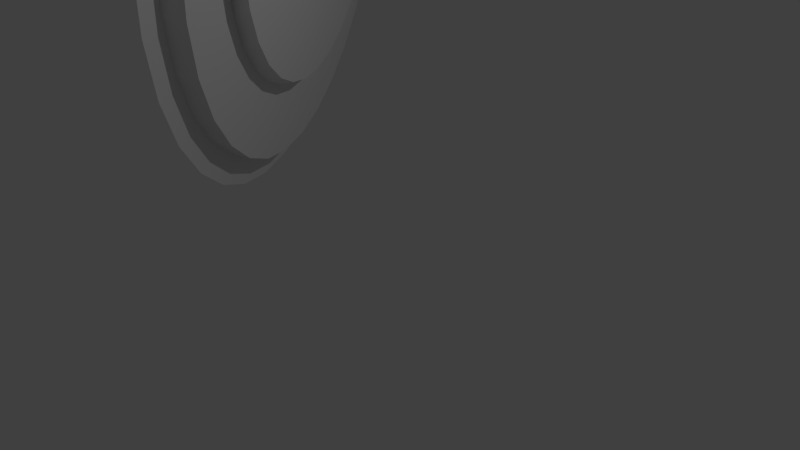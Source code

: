 # Source: New_shield.blend  (saved by Blender 2.70.0; exported with 4.5.12 LTS)
import bpy
from mathutils import Matrix  # noqa: F401  (used for matrix-valued properties, if any)

bpy.ops.wm.read_factory_settings(use_empty=True)
scene = bpy.context.scene
scene.name = 'Scene'

# ---- collections
col_collection_1 = bpy.data.collections.new('Collection 1'); scene.collection.children.link(col_collection_1)

# ---- materials (node trees are filled in below, after node groups)
mat_material_001 = bpy.data.materials.new('Material.001')
mat_material_001.alpha_threshold = 0.0
mat_material_001.use_transparent_shadow = False
mat_material_001.diffuse_color = (0.1424, 0.02838, 0.02838, 1.0)
mat_material_001.specular_color = (0.1376, 0.02426, 0.03328)
mat_material_001.roughness = 0.5
mat_material_001.line_color = (0.0, 0.0, 0.0, 1.0)

# ---- material node trees

# ---- world
world_world = bpy.data.worlds.new('World'); scene.world = world_world
world_world.color = (0.05088, 0.05088, 0.05088)
world_world.use_sun_shadow = False
world_world.sun_shadow_jitter_overblur = 0.0
world_world.cycles.sampling_method = 'MANUAL'
world_world.cycles.sample_map_resolution = 256

# ---- cameras
cam_camera = bpy.data.cameras.new('Camera')
cam_camera.clip_end = 100.0
cam_camera.lens = 35.0
cam_camera.sensor_width = 32.0
cam_camera.sensor_height = 18.0
cam_camera.ortho_scale = 7.314
cam_camera.dof.focus_distance = 0.0
cam_camera.dof.aperture_fstop = 128.0

# ---- lights
light_lamp = bpy.data.lights.new('Lamp', 'POINT')
light_lamp.transmission_factor = 0.0
light_lamp.cutoff_distance = 30.0
light_lamp.energy = 100.0
light_lamp.shadow_buffer_clip_start = 1.001
light_lamp.shadow_soft_size = 0.1
light_lamp.shadow_maximum_resolution = 0.006
light_lamp.use_absolute_resolution = True
light_lamp.cycles.use_multiple_importance_sampling = False

# ---- meshes
me_cube_006 = bpy.data.meshes.new('Cube.006')
me_cube_006.from_pydata([(-0.7574, -0.7808, -1.079), (-0.7574, 1.219, -1.079), (1.243, 1.219, -1.079), (1.243, -0.7808, -1.079), (-0.7574, -0.7808, 0.9209), (-0.7574, 1.219, 0.9209), (1.243, 1.219, 0.9209), (1.243, -0.7808, 0.9209)], [], [(4, 5, 1, 0), (5, 6, 2, 1), (6, 7, 3, 2), (7, 4, 0, 3), (0, 1, 2, 3), (7, 6, 5, 4)])
me_cube_006.materials.append(mat_material_001)
me_cube_006.use_remesh_preserve_volume = False
me_cube_006.use_remesh_preserve_attributes = False
me_cube_006.use_mirror_vertex_groups = False
me_cube_006.update()
me_cube_005 = bpy.data.meshes.new('Cube.005')
me_cube_005.from_pydata([(-1.0, -1.0, -1.0), (-1.0, 1.0, -1.0), (1.0, 1.0, -1.0), (1.0, -1.0, -1.0), (-1.0, -1.0, 1.0), (-1.0, 1.0, 1.0), (1.0, 1.0, 1.0), (1.0, -1.0, 1.0)], [], [(4, 5, 1, 0), (5, 6, 2, 1), (6, 7, 3, 2), (7, 4, 0, 3), (0, 1, 2, 3), (7, 6, 5, 4)])
me_cube_005.use_remesh_preserve_volume = False
me_cube_005.use_remesh_preserve_attributes = False
me_cube_005.use_mirror_vertex_groups = False
me_cube_005.update()
me_cube_004 = bpy.data.meshes.new('Cube.004')
me_cube_004.from_pydata([(-1.0, -1.0, -1.0), (-1.0, 1.0, -1.0), (1.0, 1.0, -1.0), (1.0, -1.0, -1.0), (-1.0, -1.0, 1.0), (-1.0, 1.0, 1.0), (1.0, 1.0, 1.0), (1.0, -1.0, 1.0)], [], [(4, 5, 1, 0), (5, 6, 2, 1), (6, 7, 3, 2), (7, 4, 0, 3), (0, 1, 2, 3), (7, 6, 5, 4)])
me_cube_004.use_remesh_preserve_volume = False
me_cube_004.use_remesh_preserve_attributes = False
me_cube_004.use_mirror_vertex_groups = False
me_cube_004.update()
me_circle = bpy.data.meshes.new('Circle')
me_circle.from_pydata([(0.0, 1.0, 0.0), (-0.1951, 0.9808, 0.0), (-0.3827, 0.9239, 0.0), (-0.5556, 0.8315, 0.0), (-0.7071, 0.7071, 0.0), (-0.8315, 0.5556, 0.0), (-0.9239, 0.3827, 0.0), (-0.9808, 0.1951, 0.0), (-1.0, 7.55e-08, 0.0), (-0.9808, -0.1951, 0.0), (-0.9239, -0.3827, 0.0), (-0.8315, -0.5556, 0.0), (-0.7071, -0.7071, 0.0), (-0.5556, -0.8315, 0.0), (-0.3827, -0.9239, 0.0), (-0.1951, -0.9808, 0.0), (3.258e-07, -1.0, 0.0), (0.1951, -0.9808, 0.0), (0.3827, -0.9239, 0.0), (0.5556, -0.8315, 0.0), (0.7071, -0.7071, 0.0), (0.8315, -0.5556, 0.0), (0.9239, -0.3827, 0.0), (0.9808, -0.1951, 0.0), (1.0, 9.656e-07, 0.0), (0.9808, 0.1951, 0.0), (0.9239, 0.3827, 0.0), (0.8315, 0.5556, 0.0), (0.7071, 0.7071, 0.0), (0.5556, 0.8315, 0.0), (0.3827, 0.9239, 0.0), (0.1951, 0.9808, 0.0), (-1.214e-08, 0.8978, 0.0), (-0.1752, 0.8806, 0.0), (-0.3436, 0.8295, 0.0), (-0.4988, 0.7465, 0.0), (-0.6348, 0.6348, 0.0), (-0.7465, 0.4988, 0.0), (-0.8295, 0.3436, 0.0), (-0.8806, 0.1752, 0.0), (-0.8978, 9.691e-08, 0.0), (-0.8806, -0.1752, 0.0), (-0.8295, -0.3436, 0.0), (-0.7465, -0.4988, 0.0), (-0.6348, -0.6348, 0.0), (-0.4988, -0.7465, 0.0), (-0.3436, -0.8295, 0.0), (-0.1752, -0.8806, 0.0), (2.804e-07, -0.8978, 0.0), (0.1752, -0.8806, 0.0), (0.3436, -0.8295, 0.0), (0.4988, -0.7465, 0.0), (0.6348, -0.6348, 0.0), (0.7465, -0.4988, 0.0), (0.8295, -0.3436, 0.0), (0.8806, -0.1752, 0.0), (0.8978, 8.96e-07, 0.0), (0.8806, 0.1752, 0.0), (0.8295, 0.3436, 0.0), (0.7465, 0.4988, 0.0), (0.6348, 0.6348, 0.0), (0.4988, 0.7465, 0.0), (0.3436, 0.8295, 0.0), (0.1752, 0.8806, 0.0), (-0.003548, 0.8978, -0.06741), (-0.1787, 0.8806, -0.06741), (-0.3471, 0.8295, -0.06741), (-0.5023, 0.7465, -0.06741), (-0.6384, 0.6348, -0.06741), (-0.75, 0.4988, -0.06741), (-0.833, 0.3436, -0.06741), (-0.8841, 0.1752, -0.06741), (-0.9014, 1.06e-07, -0.06741), (-0.8841, -0.1752, -0.06741), (-0.833, -0.3436, -0.06741), (-0.75, -0.4988, -0.06741), (-0.6384, -0.6348, -0.06741), (-0.5023, -0.7465, -0.06741), (-0.3471, -0.8295, -0.06741), (-0.1787, -0.8806, -0.06741), (-0.003547, -0.8978, -0.06741), (0.1716, -0.8806, -0.06741), (0.34, -0.8295, -0.06741), (0.4952, -0.7465, -0.06741), (0.6313, -0.6348, -0.06741), (0.743, -0.4988, -0.06741), (0.8259, -0.3436, -0.06741), (0.877, -0.1752, -0.06741), (0.8943, 9.051e-07, -0.06741), (0.877, 0.1752, -0.06741), (0.8259, 0.3436, -0.06741), (0.7429, 0.4988, -0.06741), (0.6313, 0.6348, -0.06741), (0.4952, 0.7465, -0.06741), (0.34, 0.8295, -0.06741), (0.1716, 0.8806, -0.06741), (-0.003548, 0.6523, -0.06741), (-0.1308, 0.6398, -0.06741), (-0.2532, 0.6027, -0.06741), (-0.366, 0.5424, -0.06741), (-0.4648, 0.4613, -0.06741), (-0.5459, 0.3624, -0.06741), (-0.6062, 0.2496, -0.06741), (-0.6433, 0.1273, -0.06741), (-0.6559, 1.585e-07, -0.06741), (-0.6433, -0.1273, -0.06741), (-0.6062, -0.2496, -0.06741), (-0.5459, -0.3624, -0.06741), (-0.4648, -0.4613, -0.06741), (-0.366, -0.5424, -0.06741), (-0.2532, -0.6027, -0.06741), (-0.1308, -0.6398, -0.06741), (-0.003548, -0.6523, -0.06741), (0.1237, -0.6398, -0.06741), (0.2461, -0.6027, -0.06741), (0.3589, -0.5424, -0.06741), (0.4577, -0.4613, -0.06741), (0.5388, -0.3624, -0.06741), (0.5991, -0.2496, -0.06741), (0.6362, -0.1273, -0.06741), (0.6488, 7.391e-07, -0.06741), (0.6362, 0.1273, -0.06741), (0.5991, 0.2496, -0.06741), (0.5388, 0.3624, -0.06741), (0.4577, 0.4613, -0.06741), (0.3589, 0.5424, -0.06741), (0.2461, 0.6027, -0.06741), (0.1237, 0.6398, -0.06741), (-0.01345, 0.6005, -0.1305), (-0.1407, 0.588, -0.1305), (-0.2631, 0.5509, -0.1305), (-0.3759, 0.4906, -0.1305), (-0.4747, 0.4095, -0.1305), (-0.5558, 0.3106, -0.1305), (-0.6161, 0.1978, -0.1305), (-0.6532, 0.07548, -0.1305), (-0.6658, -0.05178, -0.1305), (-0.6532, -0.179, -0.1305), (-0.6161, -0.3014, -0.1305), (-0.5558, -0.4142, -0.1305), (-0.4747, -0.513, -0.1305), (-0.3759, -0.5942, -0.1305), (-0.2631, -0.6544, -0.1305), (-0.1407, -0.6916, -0.1305), (-0.01345, -0.7041, -0.1305), (0.1138, -0.6916, -0.1305), (0.2362, -0.6544, -0.1305), (0.349, -0.5942, -0.1305), (0.4478, -0.513, -0.1305), (0.5289, -0.4142, -0.1305), (0.5892, -0.3014, -0.1305), (0.6263, -0.179, -0.1305), (0.6389, -0.05178, -0.1305), (0.6263, 0.07548, -0.1305), (0.5892, 0.1978, -0.1305), (0.5289, 0.3106, -0.1305), (0.4478, 0.4095, -0.1305), (0.349, 0.4906, -0.1305), (0.2362, 0.5509, -0.1305), (0.1138, 0.588, -0.1305), (-0.01345, 0.1223, -0.1305), (-0.04742, 0.119, -0.1305), (-0.08008, 0.1091, -0.1305), (-0.1102, 0.09297, -0.1305), (-0.1366, 0.07132, -0.1305), (-0.1582, 0.04494, -0.1305), (-0.1743, 0.01484, -0.1305), (-0.1842, -0.01782, -0.1305), (-0.1876, -0.05178, -0.1305), (-0.1842, -0.08575, -0.1305), (-0.1743, -0.1184, -0.1305), (-0.1582, -0.1485, -0.1305), (-0.1366, -0.1749, -0.1305), (-0.1102, -0.1965, -0.1305), (-0.08008, -0.2126, -0.1305), (-0.04742, -0.2225, -0.1305), (-0.01345, -0.2259, -0.1305), (0.02051, -0.2225, -0.1305), (0.05317, -0.2126, -0.1305), (0.08327, -0.1965, -0.1305), (0.1097, -0.1749, -0.1305), (0.1313, -0.1485, -0.1305), (0.1474, -0.1184, -0.1305), (0.1573, -0.08575, -0.1305), (0.1606, -0.05178, -0.1305), (0.1573, -0.01782, -0.1305), (0.1474, 0.01484, -0.1305), (0.1313, 0.04494, -0.1305), (0.1097, 0.07132, -0.1305), (0.08327, 0.09297, -0.1305), (0.05317, 0.1091, -0.1305), (0.02051, 0.119, -0.1305), (-0.007175, 0.1456, -0.1017), (-0.04114, 0.1423, -0.1017), (-0.0738, 0.1324, -0.1017), (-0.1039, 0.1163, -0.1017), (-0.1303, 0.09463, -0.1017), (-0.1519, 0.06824, -0.1017), (-0.168, 0.03815, -0.1017), (-0.1779, 0.005485, -0.1017), (-0.1813, -0.02848, -0.1017), (-0.1779, -0.06244, -0.1017), (-0.168, -0.0951, -0.1017), (-0.1519, -0.1252, -0.1017), (-0.1303, -0.1516, -0.1017), (-0.1039, -0.1732, -0.1017), (-0.0738, -0.1893, -0.1017), (-0.04114, -0.1992, -0.1017), (-0.007175, -0.2026, -0.1017), (0.02679, -0.1992, -0.1017), (0.05945, -0.1893, -0.1017), (0.08955, -0.1732, -0.1017), (0.1159, -0.1516, -0.1017), (0.1376, -0.1252, -0.1017), (0.1537, -0.0951, -0.1017), (0.1636, -0.06244, -0.1017), (0.1669, -0.02848, -0.1017), (0.1636, 0.005486, -0.1017), (0.1537, 0.03815, -0.1017), (0.1376, 0.06824, -0.1017), (0.1159, 0.09463, -0.1017), (0.08955, 0.1163, -0.1017), (0.05945, 0.1324, -0.1017), (0.02679, 0.1423, -0.1017), (-0.007175, -0.0384, -0.1017), (-0.005239, -0.03821, -0.1017), (-0.003378, -0.03765, -0.1017), (-0.001662, -0.03673, -0.1017), (-0.0001587, -0.0355, -0.1017), (0.001075, -0.03399, -0.1017), (0.001992, -0.03228, -0.1017), (0.002557, -0.03042, -0.1017), (0.002748, -0.02848, -0.1017), (0.002557, -0.02654, -0.1017), (0.001992, -0.02468, -0.1017), (0.001075, -0.02297, -0.1017), (-0.0001587, -0.02146, -0.1017), (-0.001662, -0.02023, -0.1017), (-0.003378, -0.01931, -0.1017), (-0.005239, -0.01875, -0.1017), (-0.007175, -0.01856, -0.1017), (-0.009111, -0.01875, -0.1017), (-0.01097, -0.01931, -0.1017), (-0.01269, -0.02023, -0.1017), (-0.01419, -0.02146, -0.1017), (-0.01543, -0.02297, -0.1017), (-0.01634, -0.02468, -0.1017), (-0.01691, -0.02654, -0.1017), (-0.0171, -0.02848, -0.1017), (-0.01691, -0.03042, -0.1017), (-0.01634, -0.03228, -0.1017), (-0.01543, -0.03399, -0.1017), (-0.01419, -0.0355, -0.1017), (-0.01269, -0.03673, -0.1017), (-0.01097, -0.03765, -0.1017), (-0.009111, -0.03821, -0.1017)], [], [(30, 31, 63, 62), (26, 27, 59, 58), (22, 23, 55, 54), (18, 19, 51, 50), (10, 11, 43, 42), (6, 7, 39, 38), (2, 3, 35, 34), (14, 15, 47, 46), (31, 0, 32, 63), (27, 28, 60, 59), (23, 24, 56, 55), (19, 20, 52, 51), (15, 16, 48, 47), (11, 12, 44, 43), (7, 8, 40, 39), (3, 4, 36, 35), (28, 29, 61, 60), (24, 25, 57, 56), (20, 21, 53, 52), (16, 17, 49, 48), (0, 1, 33, 32), (12, 13, 45, 44), (8, 9, 41, 40), (4, 5, 37, 36), (29, 30, 62, 61), (25, 26, 58, 57), (21, 22, 54, 53), (17, 18, 50, 49), (5, 6, 38, 37), (1, 2, 34, 33), (13, 14, 46, 45), (9, 10, 42, 41), (62, 63, 95, 94), (58, 59, 91, 90), (54, 55, 87, 86), (50, 51, 83, 82), (46, 47, 79, 78), (42, 43, 75, 74), (38, 39, 71, 70), (34, 35, 67, 66), (63, 32, 64, 95), (59, 60, 92, 91), (55, 56, 88, 87), (51, 52, 84, 83), (35, 36, 68, 67), (47, 48, 80, 79), (43, 44, 76, 75), (39, 40, 72, 71), (60, 61, 93, 92), (56, 57, 89, 88), (52, 53, 85, 84), (48, 49, 81, 80), (40, 41, 73, 72), (36, 37, 69, 68), (32, 33, 65, 64), (44, 45, 77, 76), (61, 62, 94, 93), (57, 58, 90, 89), (53, 54, 86, 85), (49, 50, 82, 81), (45, 46, 78, 77), (41, 42, 74, 73), (37, 38, 70, 69), (33, 34, 66, 65), (94, 95, 127, 126), (90, 91, 123, 122), (86, 87, 119, 118), (82, 83, 115, 114), (78, 79, 111, 110), (74, 75, 107, 106), (70, 71, 103, 102), (66, 67, 99, 98), (95, 64, 96, 127), (91, 92, 124, 123), (87, 88, 120, 119), (83, 84, 116, 115), (79, 80, 112, 111), (75, 76, 108, 107), (71, 72, 104, 103), (67, 68, 100, 99), (92, 93, 125, 124), (88, 89, 121, 120), (84, 85, 117, 116), (80, 81, 113, 112), (68, 69, 101, 100), (64, 65, 97, 96), (76, 77, 109, 108), (72, 73, 105, 104), (93, 94, 126, 125), (89, 90, 122, 121), (85, 86, 118, 117), (81, 82, 114, 113), (73, 74, 106, 105), (69, 70, 102, 101), (65, 66, 98, 97), (77, 78, 110, 109), (126, 127, 159, 158), (122, 123, 155, 154), (118, 119, 151, 150), (114, 115, 147, 146), (106, 107, 139, 138), (102, 103, 135, 134), (98, 99, 131, 130), (110, 111, 143, 142), (127, 96, 128, 159), (123, 124, 156, 155), (119, 120, 152, 151), (115, 116, 148, 147), (111, 112, 144, 143), (107, 108, 140, 139), (103, 104, 136, 135), (99, 100, 132, 131), (124, 125, 157, 156), (120, 121, 153, 152), (116, 117, 149, 148), (112, 113, 145, 144), (96, 97, 129, 128), (108, 109, 141, 140), (104, 105, 137, 136), (100, 101, 133, 132), (125, 126, 158, 157), (121, 122, 154, 153), (117, 118, 150, 149), (113, 114, 146, 145), (101, 102, 134, 133), (97, 98, 130, 129), (109, 110, 142, 141), (105, 106, 138, 137), (158, 159, 191, 190), (154, 155, 187, 186), (150, 151, 183, 182), (146, 147, 179, 178), (134, 135, 167, 166), (130, 131, 163, 162), (142, 143, 175, 174), (138, 139, 171, 170), (159, 128, 160, 191), (155, 156, 188, 187), (151, 152, 184, 183), (147, 148, 180, 179), (139, 140, 172, 171), (135, 136, 168, 167), (131, 132, 164, 163), (143, 144, 176, 175), (156, 157, 189, 188), (152, 153, 185, 184), (148, 149, 181, 180), (144, 145, 177, 176), (140, 141, 173, 172), (136, 137, 169, 168), (132, 133, 165, 164), (128, 129, 161, 160), (157, 158, 190, 189), (153, 154, 186, 185), (149, 150, 182, 181), (145, 146, 178, 177), (129, 130, 162, 161), (141, 142, 174, 173), (137, 138, 170, 169), (133, 134, 166, 165), (190, 191, 223, 222), (186, 187, 219, 218), (182, 183, 215, 214), (178, 179, 211, 210), (162, 163, 195, 194), (174, 175, 207, 206), (170, 171, 203, 202), (166, 167, 199, 198), (191, 160, 192, 223), (187, 188, 220, 219), (183, 184, 216, 215), (179, 180, 212, 211), (167, 168, 200, 199), (163, 164, 196, 195), (175, 176, 208, 207), (171, 172, 204, 203), (188, 189, 221, 220), (184, 185, 217, 216), (180, 181, 213, 212), (176, 177, 209, 208), (172, 173, 205, 204), (168, 169, 201, 200), (164, 165, 197, 196), (160, 161, 193, 192), (189, 190, 222, 221), (185, 186, 218, 217), (181, 182, 214, 213), (177, 178, 210, 209), (173, 174, 206, 205), (169, 170, 202, 201), (165, 166, 198, 197), (161, 162, 194, 193), (222, 223, 255, 254), (218, 219, 251, 250), (214, 215, 247, 246), (210, 211, 243, 242), (206, 207, 239, 238), (202, 203, 235, 234), (198, 199, 231, 230), (194, 195, 227, 226), (223, 192, 224, 255), (219, 220, 252, 251), (215, 216, 248, 247), (211, 212, 244, 243), (195, 196, 228, 227), (207, 208, 240, 239), (203, 204, 236, 235), (199, 200, 232, 231), (220, 221, 253, 252), (216, 217, 249, 248), (212, 213, 245, 244), (208, 209, 241, 240), (200, 201, 233, 232), (196, 197, 229, 228), (192, 193, 225, 224), (204, 205, 237, 236), (221, 222, 254, 253), (217, 218, 250, 249), (213, 214, 246, 245), (209, 210, 242, 241), (205, 206, 238, 237), (201, 202, 234, 233), (197, 198, 230, 229), (193, 194, 226, 225)])
me_circle.use_remesh_preserve_volume = False
me_circle.use_remesh_preserve_attributes = False
me_circle.use_mirror_vertex_groups = False
me_circle.update()

# ---- objects
ob_cube_002 = bpy.data.objects.new('Cube.002', me_cube_006)
ob_cube_001 = bpy.data.objects.new('Cube.001', me_cube_005)
ob_cube = bpy.data.objects.new('Cube', me_cube_004)
ob_circle = bpy.data.objects.new('Circle', me_circle)
ob_lamp = bpy.data.objects.new('Lamp', light_lamp)
ob_camera = bpy.data.objects.new('Camera', cam_camera)

# ---- transforms, parenting, visibility, modifiers, constraints
ob_cube_002.location = (-1.35, 0.07854, 2.539)
ob_cube_002.rotation_euler = (3.614, 1.466, -2.199)
ob_cube_002.scale = (0.04303, -0.1034, 0.2321)
ob_cube_002.lineart.crease_threshold = 0.0
ob_cube_001.location = (-1.028, 0.4623, 6.534)
ob_cube_001.rotation_euler = (3.614, 1.466, -2.199)
ob_cube_001.scale = (0.04303, -0.1034, 0.2321)
ob_cube_001.lineart.crease_threshold = 0.0
ob_cube.location = (-1.374, 0.2072, 4.519)
ob_cube.rotation_euler = (-0.0479, 0.1256, -5.817)
ob_cube.scale = (0.04307, -0.1034, 2.01)
ob_cube.lineart.crease_threshold = 0.0
ob_circle.location = (-1.3, 0.0, 4.5)
ob_circle.rotation_euler = (-1.413, -0.6793, 2.049)
ob_circle.scale = (3.685, 3.685, 3.685)
ob_circle.lineart.crease_threshold = 0.0
ob_lamp.location = (4.076, 1.005, 5.904)
ob_lamp.rotation_euler = (0.6503, 0.05522, 1.866)
ob_lamp.lock_rotations_4d = False
ob_lamp.empty_display_type = 'ARROWS'
ob_lamp.color = (0.0, 0.0, 0.0, 0.0)
ob_lamp.lineart.crease_threshold = 0.0
ob_camera.location = (7.481, -6.508, 5.344)
ob_camera.rotation_euler = (1.109, 0.01082, 0.8149)
ob_camera.lock_rotations_4d = False
ob_camera.empty_display_type = 'ARROWS'
ob_camera.color = (0.0, 0.0, 0.0, 0.0)
ob_camera.display_type = 'WIRE'
ob_camera.lineart.crease_threshold = 0.0

# ---- collection membership
col_collection_1.objects.link(ob_cube_002)
col_collection_1.objects.link(ob_cube_001)
col_collection_1.objects.link(ob_cube)
col_collection_1.objects.link(ob_circle)
col_collection_1.objects.link(ob_lamp)
col_collection_1.objects.link(ob_camera)

# ---- scene / render settings (as saved in the file)
scene.camera = ob_camera
scene.frame_start = 1; scene.frame_end = 250; scene.frame_set(1)
scene.render.engine = 'BLENDER_EEVEE_NEXT'
scene.render.resolution_percentage = 50
scene.render.dither_intensity = 0.0
scene.cycles.use_denoising = False
scene.cycles.samples = 10
scene.cycles.sampling_pattern = 'TABULATED_SOBOL'
scene.cycles.light_sampling_threshold = 0.0
scene.cycles.use_adaptive_sampling = False
scene.cycles.use_light_tree = False
scene.cycles.blur_glossy = 0.0
scene.cycles.volume_bounces = 1
scene.cycles.pixel_filter_type = 'GAUSSIAN'
scene.cycles.sample_clamp_indirect = 0.0
scene.view_settings.view_transform = 'Standard'
bpy.context.view_layer.update()
